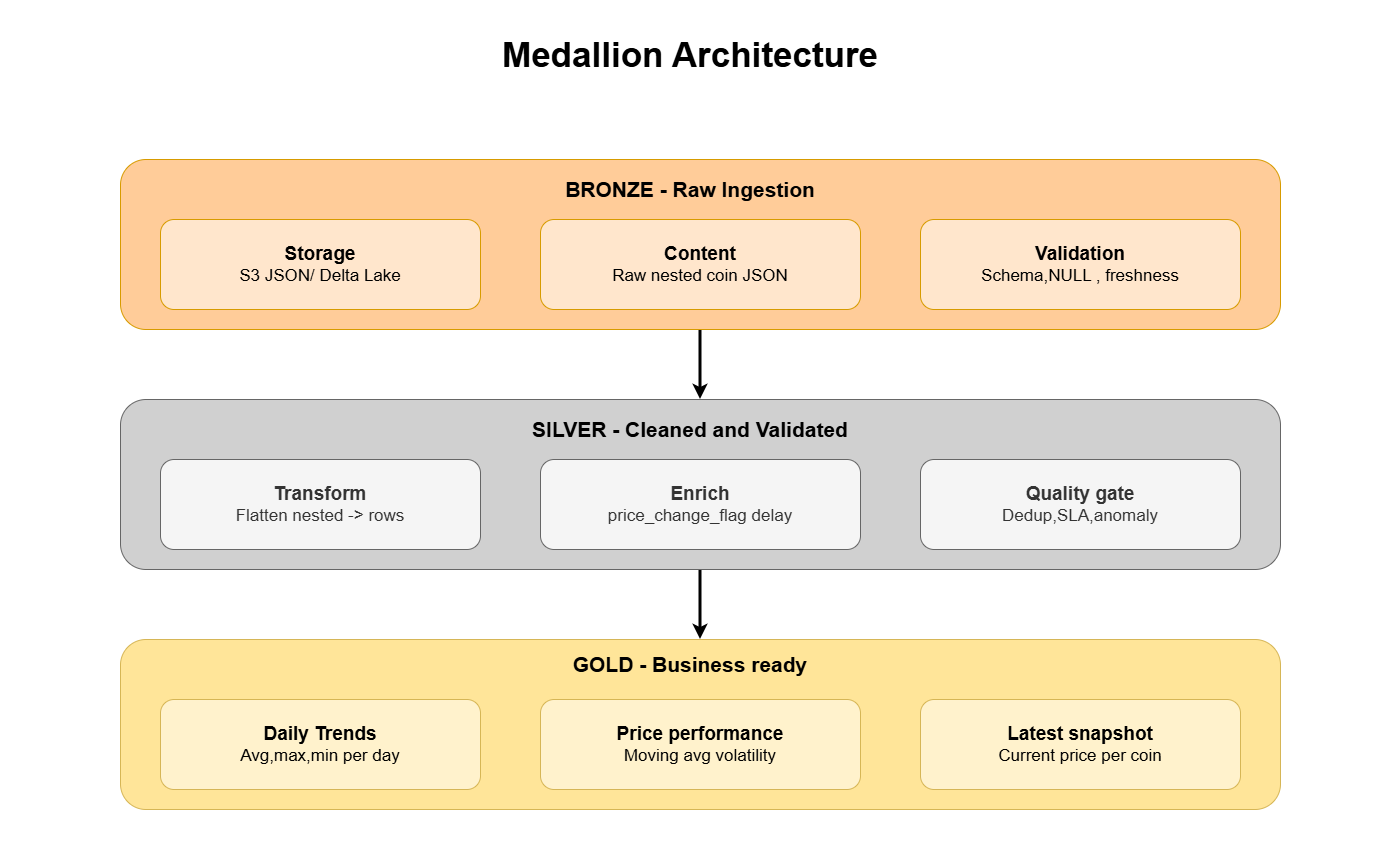

The diagram above was exported from draw.io. Its source (the exported page's mxGraphModel, read from the mxfile embedded in the PNG):
<mxGraphModel dx="1209" dy="902" grid="1" gridSize="10" guides="1" tooltips="1" connect="1" arrows="1" fold="1" page="1" pageScale="1" pageWidth="1400" pageHeight="850" math="0" shadow="0">
  <root>
    <mxCell id="0" />
    <mxCell id="1" parent="0" />
    <mxCell id="gMwN4W76u793gToH2Sjo-20" edge="1" parent="1" source="gMwN4W76u793gToH2Sjo-1" style="edgeStyle=orthogonalEdgeStyle;rounded=0;orthogonalLoop=1;jettySize=auto;html=1;exitX=0.5;exitY=1;exitDx=0;exitDy=0;entryX=0.5;entryY=0;entryDx=0;entryDy=0;strokeWidth=3;" target="gMwN4W76u793gToH2Sjo-2">
      <mxGeometry relative="1" as="geometry" />
    </mxCell>
    <mxCell id="gMwN4W76u793gToH2Sjo-1" parent="1" style="rounded=1;whiteSpace=wrap;html=1;fillColor=#FFCC99;strokeColor=#d79b00;" value="" vertex="1">
      <mxGeometry height="170" width="1160" x="120" y="160" as="geometry" />
    </mxCell>
    <mxCell id="gMwN4W76u793gToH2Sjo-22" edge="1" parent="1" source="gMwN4W76u793gToH2Sjo-2" style="edgeStyle=orthogonalEdgeStyle;rounded=0;orthogonalLoop=1;jettySize=auto;html=1;exitX=0.5;exitY=1;exitDx=0;exitDy=0;strokeWidth=3;" target="gMwN4W76u793gToH2Sjo-3">
      <mxGeometry relative="1" as="geometry" />
    </mxCell>
    <mxCell id="gMwN4W76u793gToH2Sjo-2" parent="1" style="rounded=1;whiteSpace=wrap;html=1;fillColor=#D0D0D0;strokeColor=#666666;fontColor=#333333;" value="" vertex="1">
      <mxGeometry height="170" width="1160" x="120" y="400" as="geometry" />
    </mxCell>
    <mxCell id="gMwN4W76u793gToH2Sjo-3" parent="1" style="rounded=1;whiteSpace=wrap;html=1;fillColor=#FFE599;strokeColor=#d6b656;" value="" vertex="1">
      <mxGeometry height="170" width="1160" x="120" y="640" as="geometry" />
    </mxCell>
    <mxCell id="gMwN4W76u793gToH2Sjo-4" parent="1" style="text;html=1;whiteSpace=wrap;strokeColor=none;fillColor=none;align=center;verticalAlign=middle;rounded=0;" value="&lt;font style=&quot;font-size: 35px;&quot;&gt;&lt;b style=&quot;&quot;&gt;Medallion Architecture&lt;/b&gt;&lt;/font&gt;" vertex="1">
      <mxGeometry height="50" width="980" x="200" y="30" as="geometry" />
    </mxCell>
    <mxCell id="gMwN4W76u793gToH2Sjo-5" parent="1" style="text;html=1;whiteSpace=wrap;strokeColor=none;fillColor=none;align=center;verticalAlign=middle;rounded=0;" value="&lt;font style=&quot;font-size: 21px;&quot;&gt;&lt;b style=&quot;&quot;&gt;BRONZE - Raw Ingestion&lt;/b&gt;&lt;/font&gt;" vertex="1">
      <mxGeometry height="40" width="350" x="515" y="170" as="geometry" />
    </mxCell>
    <mxCell id="gMwN4W76u793gToH2Sjo-6" parent="1" style="text;html=1;whiteSpace=wrap;strokeColor=none;fillColor=none;align=center;verticalAlign=middle;rounded=0;" value="&lt;b style=&quot;&quot;&gt;&lt;font style=&quot;font-size: 21px;&quot;&gt;SILVER - Cleaned and Validated&lt;/font&gt;&lt;/b&gt;" vertex="1">
      <mxGeometry height="40" width="320" x="530" y="410" as="geometry" />
    </mxCell>
    <mxCell id="gMwN4W76u793gToH2Sjo-7" parent="1" style="text;html=1;whiteSpace=wrap;strokeColor=none;fillColor=none;align=center;verticalAlign=middle;rounded=0;" value="&lt;b style=&quot;&quot;&gt;&lt;font style=&quot;font-size: 21px;&quot;&gt;GOLD - Business ready&lt;/font&gt;&lt;/b&gt;" vertex="1">
      <mxGeometry height="50" width="240" x="570" y="640" as="geometry" />
    </mxCell>
    <mxCell id="gMwN4W76u793gToH2Sjo-9" parent="1" style="rounded=1;whiteSpace=wrap;html=1;fillColor=#ffe6cc;strokeColor=#d79b00;" value="&lt;font style=&quot;font-size: 19px;&quot;&gt;&lt;b style=&quot;&quot;&gt;Content&lt;/b&gt;&lt;/font&gt;&lt;div&gt;&lt;font style=&quot;font-size: 17px;&quot;&gt;Raw nested coin JSON&lt;/font&gt;&lt;/div&gt;" vertex="1">
      <mxGeometry height="90" width="320" x="540" y="220" as="geometry" />
    </mxCell>
    <mxCell id="gMwN4W76u793gToH2Sjo-11" parent="1" style="rounded=1;whiteSpace=wrap;html=1;fillColor=#ffe6cc;strokeColor=#d79b00;" value="&lt;font style=&quot;font-size: 19px;&quot;&gt;&lt;b style=&quot;&quot;&gt;Storage&lt;/b&gt;&lt;/font&gt;&lt;div&gt;&lt;font style=&quot;font-size: 17px;&quot;&gt;S3 JSON/ Delta Lake&lt;/font&gt;&lt;/div&gt;" vertex="1">
      <mxGeometry height="90" width="320" x="160" y="220" as="geometry" />
    </mxCell>
    <mxCell id="gMwN4W76u793gToH2Sjo-12" parent="1" style="rounded=1;whiteSpace=wrap;html=1;fillColor=#ffe6cc;strokeColor=#d79b00;" value="&lt;font style=&quot;font-size: 19px;&quot;&gt;&lt;b style=&quot;&quot;&gt;Validation&lt;/b&gt;&lt;/font&gt;&lt;div&gt;&lt;font style=&quot;font-size: 17px;&quot;&gt;Schema,NULL , freshness&lt;/font&gt;&lt;/div&gt;" vertex="1">
      <mxGeometry height="90" width="320" x="920" y="220" as="geometry" />
    </mxCell>
    <mxCell id="gMwN4W76u793gToH2Sjo-13" parent="1" style="rounded=1;whiteSpace=wrap;html=1;fillColor=#f5f5f5;fontColor=#333333;strokeColor=#666666;" value="&lt;font style=&quot;font-size: 19px;&quot;&gt;&lt;b style=&quot;&quot;&gt;Quality gate&lt;/b&gt;&lt;/font&gt;&lt;div&gt;&lt;font style=&quot;font-size: 17px;&quot;&gt;Dedup,SLA,anomaly&lt;/font&gt;&lt;/div&gt;" vertex="1">
      <mxGeometry height="90" width="320" x="920" y="460" as="geometry" />
    </mxCell>
    <mxCell id="gMwN4W76u793gToH2Sjo-14" parent="1" style="rounded=1;whiteSpace=wrap;html=1;fillColor=#f5f5f5;fontColor=#333333;strokeColor=#666666;" value="&lt;font style=&quot;font-size: 19px;&quot;&gt;&lt;b&gt;Enrich&lt;/b&gt;&lt;/font&gt;&lt;div&gt;&lt;font style=&quot;font-size: 17px;&quot;&gt;price_change_flag delay&lt;/font&gt;&lt;/div&gt;" vertex="1">
      <mxGeometry height="90" width="320" x="540" y="460" as="geometry" />
    </mxCell>
    <mxCell id="gMwN4W76u793gToH2Sjo-15" parent="1" style="rounded=1;whiteSpace=wrap;html=1;fillColor=#f5f5f5;fontColor=#333333;strokeColor=#666666;" value="&lt;font style=&quot;font-size: 19px;&quot;&gt;&lt;b style=&quot;&quot;&gt;Transform&lt;/b&gt;&lt;/font&gt;&lt;div&gt;&lt;font style=&quot;font-size: 17px;&quot;&gt;Flatten nested -&amp;gt; rows&lt;/font&gt;&lt;/div&gt;" vertex="1">
      <mxGeometry height="90" width="320" x="160" y="460" as="geometry" />
    </mxCell>
    <mxCell id="gMwN4W76u793gToH2Sjo-16" parent="1" style="rounded=1;whiteSpace=wrap;html=1;fillColor=#fff2cc;strokeColor=#d6b656;" value="&lt;font style=&quot;font-size: 19px;&quot;&gt;&lt;b&gt;Latest snapshot&lt;/b&gt;&lt;/font&gt;&lt;div&gt;&lt;font style=&quot;font-size: 17px;&quot;&gt;Current price per coin&lt;/font&gt;&lt;/div&gt;" vertex="1">
      <mxGeometry height="90" width="320" x="920" y="700" as="geometry" />
    </mxCell>
    <mxCell id="gMwN4W76u793gToH2Sjo-17" parent="1" style="rounded=1;whiteSpace=wrap;html=1;fillColor=#fff2cc;strokeColor=#d6b656;" value="&lt;font style=&quot;font-size: 19px;&quot;&gt;&lt;b&gt;Price performance&lt;/b&gt;&lt;/font&gt;&lt;div&gt;&lt;font style=&quot;font-size: 17px;&quot;&gt;Moving avg volatility&lt;/font&gt;&lt;/div&gt;" vertex="1">
      <mxGeometry height="90" width="320" x="540" y="700" as="geometry" />
    </mxCell>
    <mxCell id="gMwN4W76u793gToH2Sjo-18" parent="1" style="rounded=1;whiteSpace=wrap;html=1;fillColor=#fff2cc;strokeColor=#d6b656;" value="&lt;font style=&quot;font-size: 19px;&quot;&gt;&lt;b&gt;Daily Trends&lt;/b&gt;&lt;/font&gt;&lt;div&gt;&lt;font style=&quot;font-size: 17px;&quot;&gt;Avg,max,min per d&lt;/font&gt;&lt;font style=&quot;font-size: 17px;&quot;&gt;&lt;font style=&quot;&quot;&gt;a&lt;/font&gt;&lt;font style=&quot;&quot;&gt;y&lt;/font&gt;&lt;/font&gt;&lt;/div&gt;" vertex="1">
      <mxGeometry height="90" width="320" x="160" y="700" as="geometry" />
    </mxCell>
  </root>
</mxGraphModel>